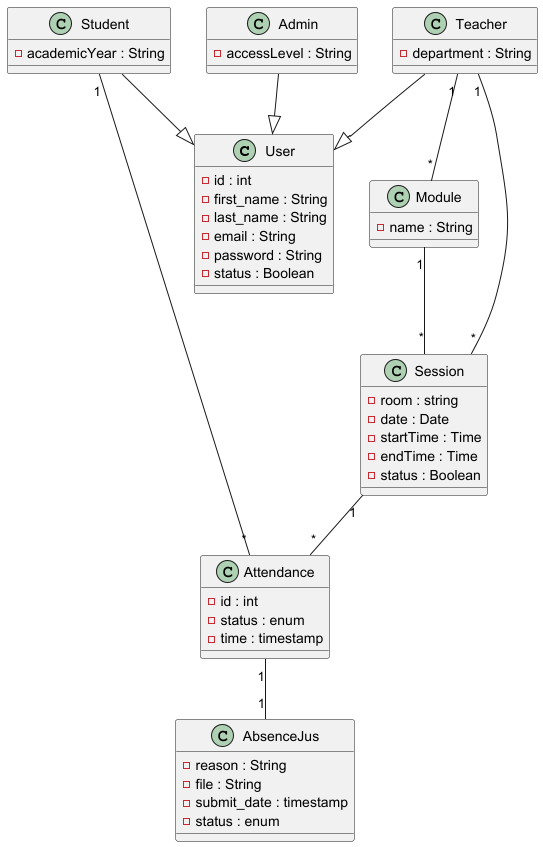

The diagram above was rendered by PlantUML. Its source (embedded in the PNG):
@startuml

class User {
  - id : int
  - first_name : String
  - last_name : String
  - email : String
  - password : String
  - status : Boolean
}

class Student {
  - academicYear : String
}

class Teacher {
  - department : String
}

class Admin {
  - accessLevel : String
}

Student --|> User
Teacher --|> User
Admin --|> User


class Module {
  - name : String
}

class Session {
  - room : string
  - date : Date
  - startTime : Time
  - endTime : Time
  - status : Boolean
}

class Attendance {
  - id : int
  - status : enum
  - time : timestamp
}

class AbsenceJus {
  - reason : String
  - file : String
  - submit_date : timestamp
  - status : enum
}

Attendance "1" -- "1" AbsenceJus

Teacher "1" -- "*" Module
Teacher "1" -- "*" Session
Module "1" -- "*" Session

Student "1" -- "*" Attendance
Session "1" -- "*" Attendance

@enduml